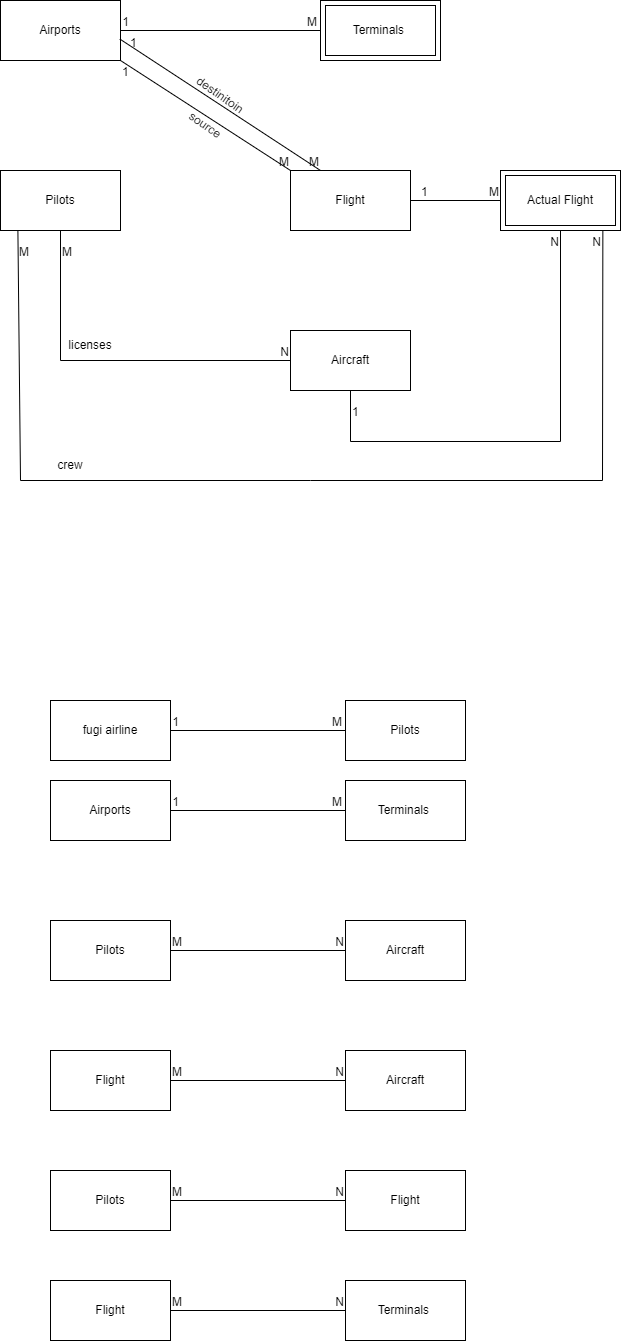

The diagram above was exported from draw.io. Its source (the exported page's mxGraphModel, read from the mxfile embedded in the PNG):
<mxGraphModel dx="1290" dy="557" grid="1" gridSize="10" guides="1" tooltips="1" connect="1" arrows="1" fold="1" page="1" pageScale="1" pageWidth="850" pageHeight="1100" math="0" shadow="0" extFonts="Permanent Marker^https://fonts.googleapis.com/css?family=Permanent+Marker">
  <root>
    <mxCell id="0" />
    <mxCell id="1" parent="0" />
    <mxCell id="o8EiIotSJy3SHcPpnoY8-1" value="" style="rounded=0;whiteSpace=wrap;html=1;" parent="1" vertex="1">
      <mxGeometry x="200" y="1160" width="120" height="60" as="geometry" />
    </mxCell>
    <mxCell id="o8EiIotSJy3SHcPpnoY8-2" value="Pilots" style="text;html=1;strokeColor=none;fillColor=none;align=center;verticalAlign=middle;whiteSpace=wrap;rounded=0;" parent="1" vertex="1">
      <mxGeometry x="230" y="1175" width="60" height="30" as="geometry" />
    </mxCell>
    <mxCell id="o8EiIotSJy3SHcPpnoY8-3" value="" style="rounded=0;whiteSpace=wrap;html=1;" parent="1" vertex="1">
      <mxGeometry x="495" y="1160" width="120" height="60" as="geometry" />
    </mxCell>
    <mxCell id="o8EiIotSJy3SHcPpnoY8-4" value="Aircraft" style="text;html=1;strokeColor=none;fillColor=none;align=center;verticalAlign=middle;whiteSpace=wrap;rounded=0;" parent="1" vertex="1">
      <mxGeometry x="525" y="1175" width="60" height="30" as="geometry" />
    </mxCell>
    <mxCell id="o8EiIotSJy3SHcPpnoY8-5" value="" style="rounded=0;whiteSpace=wrap;html=1;" parent="1" vertex="1">
      <mxGeometry x="200" y="1020" width="120" height="60" as="geometry" />
    </mxCell>
    <mxCell id="o8EiIotSJy3SHcPpnoY8-6" value="Airports" style="text;html=1;strokeColor=none;fillColor=none;align=center;verticalAlign=middle;whiteSpace=wrap;rounded=0;" parent="1" vertex="1">
      <mxGeometry x="230" y="1035" width="60" height="30" as="geometry" />
    </mxCell>
    <mxCell id="o8EiIotSJy3SHcPpnoY8-7" value="" style="rounded=0;whiteSpace=wrap;html=1;" parent="1" vertex="1">
      <mxGeometry x="200" y="1290" width="120" height="60" as="geometry" />
    </mxCell>
    <mxCell id="o8EiIotSJy3SHcPpnoY8-8" value="Flight" style="text;html=1;strokeColor=none;fillColor=none;align=center;verticalAlign=middle;whiteSpace=wrap;rounded=0;" parent="1" vertex="1">
      <mxGeometry x="230" y="1305" width="60" height="30" as="geometry" />
    </mxCell>
    <mxCell id="o8EiIotSJy3SHcPpnoY8-9" value="" style="rounded=0;whiteSpace=wrap;html=1;" parent="1" vertex="1">
      <mxGeometry x="495" y="1020" width="120" height="60" as="geometry" />
    </mxCell>
    <mxCell id="o8EiIotSJy3SHcPpnoY8-10" value="Terminals&amp;nbsp;" style="text;html=1;strokeColor=none;fillColor=none;align=center;verticalAlign=middle;whiteSpace=wrap;rounded=0;" parent="1" vertex="1">
      <mxGeometry x="525" y="1035" width="60" height="30" as="geometry" />
    </mxCell>
    <mxCell id="o8EiIotSJy3SHcPpnoY8-11" value="" style="rounded=0;whiteSpace=wrap;html=1;" parent="1" vertex="1">
      <mxGeometry x="495" y="1290" width="120" height="60" as="geometry" />
    </mxCell>
    <mxCell id="o8EiIotSJy3SHcPpnoY8-12" value="Aircraft" style="text;html=1;strokeColor=none;fillColor=none;align=center;verticalAlign=middle;whiteSpace=wrap;rounded=0;" parent="1" vertex="1">
      <mxGeometry x="525" y="1305" width="60" height="30" as="geometry" />
    </mxCell>
    <mxCell id="o8EiIotSJy3SHcPpnoY8-13" value="" style="rounded=0;whiteSpace=wrap;html=1;" parent="1" vertex="1">
      <mxGeometry x="495" y="1410" width="120" height="60" as="geometry" />
    </mxCell>
    <mxCell id="o8EiIotSJy3SHcPpnoY8-14" value="Flight" style="text;html=1;strokeColor=none;fillColor=none;align=center;verticalAlign=middle;whiteSpace=wrap;rounded=0;" parent="1" vertex="1">
      <mxGeometry x="525" y="1425" width="60" height="30" as="geometry" />
    </mxCell>
    <mxCell id="o8EiIotSJy3SHcPpnoY8-15" value="" style="rounded=0;whiteSpace=wrap;html=1;" parent="1" vertex="1">
      <mxGeometry x="200" y="1410" width="120" height="60" as="geometry" />
    </mxCell>
    <mxCell id="o8EiIotSJy3SHcPpnoY8-16" value="Pilots" style="text;html=1;strokeColor=none;fillColor=none;align=center;verticalAlign=middle;whiteSpace=wrap;rounded=0;" parent="1" vertex="1">
      <mxGeometry x="230" y="1425" width="60" height="30" as="geometry" />
    </mxCell>
    <mxCell id="o8EiIotSJy3SHcPpnoY8-17" value="" style="endArrow=none;html=1;rounded=0;entryX=1;entryY=0.5;entryDx=0;entryDy=0;exitX=0;exitY=0.5;exitDx=0;exitDy=0;" parent="1" source="o8EiIotSJy3SHcPpnoY8-9" target="o8EiIotSJy3SHcPpnoY8-5" edge="1">
      <mxGeometry relative="1" as="geometry">
        <mxPoint x="470" y="1280" as="sourcePoint" />
        <mxPoint x="630" y="1280" as="targetPoint" />
      </mxGeometry>
    </mxCell>
    <mxCell id="o8EiIotSJy3SHcPpnoY8-18" value="M" style="resizable=0;html=1;whiteSpace=wrap;align=left;verticalAlign=bottom;" parent="o8EiIotSJy3SHcPpnoY8-17" connectable="0" vertex="1">
      <mxGeometry x="-1" relative="1" as="geometry">
        <mxPoint x="-15" as="offset" />
      </mxGeometry>
    </mxCell>
    <mxCell id="o8EiIotSJy3SHcPpnoY8-19" value="1" style="resizable=0;html=1;whiteSpace=wrap;align=right;verticalAlign=bottom;" parent="o8EiIotSJy3SHcPpnoY8-17" connectable="0" vertex="1">
      <mxGeometry x="1" relative="1" as="geometry">
        <mxPoint x="10" as="offset" />
      </mxGeometry>
    </mxCell>
    <mxCell id="o8EiIotSJy3SHcPpnoY8-20" value="" style="endArrow=none;html=1;rounded=0;exitX=1;exitY=0.5;exitDx=0;exitDy=0;entryX=0;entryY=0.5;entryDx=0;entryDy=0;" parent="1" source="o8EiIotSJy3SHcPpnoY8-1" target="o8EiIotSJy3SHcPpnoY8-3" edge="1">
      <mxGeometry relative="1" as="geometry">
        <mxPoint x="250" y="1140" as="sourcePoint" />
        <mxPoint x="410" y="1140" as="targetPoint" />
      </mxGeometry>
    </mxCell>
    <mxCell id="o8EiIotSJy3SHcPpnoY8-21" value="M" style="resizable=0;html=1;whiteSpace=wrap;align=left;verticalAlign=bottom;" parent="o8EiIotSJy3SHcPpnoY8-20" connectable="0" vertex="1">
      <mxGeometry x="-1" relative="1" as="geometry" />
    </mxCell>
    <mxCell id="o8EiIotSJy3SHcPpnoY8-22" value="N" style="resizable=0;html=1;whiteSpace=wrap;align=right;verticalAlign=bottom;" parent="o8EiIotSJy3SHcPpnoY8-20" connectable="0" vertex="1">
      <mxGeometry x="1" relative="1" as="geometry" />
    </mxCell>
    <mxCell id="o8EiIotSJy3SHcPpnoY8-23" value="" style="endArrow=none;html=1;rounded=0;exitX=1;exitY=0.5;exitDx=0;exitDy=0;entryX=0;entryY=0.5;entryDx=0;entryDy=0;" parent="1" source="o8EiIotSJy3SHcPpnoY8-7" target="o8EiIotSJy3SHcPpnoY8-11" edge="1">
      <mxGeometry relative="1" as="geometry">
        <mxPoint x="250" y="1310" as="sourcePoint" />
        <mxPoint x="410" y="1310" as="targetPoint" />
      </mxGeometry>
    </mxCell>
    <mxCell id="o8EiIotSJy3SHcPpnoY8-24" value="M" style="resizable=0;html=1;whiteSpace=wrap;align=left;verticalAlign=bottom;" parent="o8EiIotSJy3SHcPpnoY8-23" connectable="0" vertex="1">
      <mxGeometry x="-1" relative="1" as="geometry" />
    </mxCell>
    <mxCell id="o8EiIotSJy3SHcPpnoY8-25" value="N" style="resizable=0;html=1;whiteSpace=wrap;align=right;verticalAlign=bottom;" parent="o8EiIotSJy3SHcPpnoY8-23" connectable="0" vertex="1">
      <mxGeometry x="1" relative="1" as="geometry" />
    </mxCell>
    <mxCell id="o8EiIotSJy3SHcPpnoY8-26" value="" style="endArrow=none;html=1;rounded=0;exitX=1;exitY=0.5;exitDx=0;exitDy=0;entryX=0;entryY=0.5;entryDx=0;entryDy=0;" parent="1" source="o8EiIotSJy3SHcPpnoY8-15" target="o8EiIotSJy3SHcPpnoY8-13" edge="1">
      <mxGeometry relative="1" as="geometry">
        <mxPoint x="350" y="1439" as="sourcePoint" />
        <mxPoint x="470" y="1440" as="targetPoint" />
      </mxGeometry>
    </mxCell>
    <mxCell id="o8EiIotSJy3SHcPpnoY8-27" value="M" style="resizable=0;html=1;whiteSpace=wrap;align=left;verticalAlign=bottom;" parent="o8EiIotSJy3SHcPpnoY8-26" connectable="0" vertex="1">
      <mxGeometry x="-1" relative="1" as="geometry" />
    </mxCell>
    <mxCell id="o8EiIotSJy3SHcPpnoY8-28" value="N" style="resizable=0;html=1;whiteSpace=wrap;align=right;verticalAlign=bottom;" parent="o8EiIotSJy3SHcPpnoY8-26" connectable="0" vertex="1">
      <mxGeometry x="1" relative="1" as="geometry" />
    </mxCell>
    <mxCell id="o8EiIotSJy3SHcPpnoY8-29" value="" style="rounded=0;whiteSpace=wrap;html=1;" parent="1" vertex="1">
      <mxGeometry x="150" y="240" width="120" height="60" as="geometry" />
    </mxCell>
    <mxCell id="o8EiIotSJy3SHcPpnoY8-30" value="Airports" style="text;html=1;strokeColor=none;fillColor=none;align=center;verticalAlign=middle;whiteSpace=wrap;rounded=0;" parent="1" vertex="1">
      <mxGeometry x="180" y="255" width="60" height="30" as="geometry" />
    </mxCell>
    <mxCell id="o8EiIotSJy3SHcPpnoY8-33" value="" style="endArrow=none;html=1;rounded=0;entryX=1;entryY=0.5;entryDx=0;entryDy=0;exitX=0;exitY=0.5;exitDx=0;exitDy=0;" parent="1" source="o8EiIotSJy3SHcPpnoY8-91" target="o8EiIotSJy3SHcPpnoY8-29" edge="1">
      <mxGeometry relative="1" as="geometry">
        <mxPoint x="445" y="270" as="sourcePoint" />
        <mxPoint x="580" y="500" as="targetPoint" />
      </mxGeometry>
    </mxCell>
    <mxCell id="o8EiIotSJy3SHcPpnoY8-34" value="M" style="resizable=0;html=1;whiteSpace=wrap;align=left;verticalAlign=bottom;" parent="o8EiIotSJy3SHcPpnoY8-33" connectable="0" vertex="1">
      <mxGeometry x="-1" relative="1" as="geometry">
        <mxPoint x="-15" as="offset" />
      </mxGeometry>
    </mxCell>
    <mxCell id="o8EiIotSJy3SHcPpnoY8-35" value="1" style="resizable=0;html=1;whiteSpace=wrap;align=right;verticalAlign=bottom;" parent="o8EiIotSJy3SHcPpnoY8-33" connectable="0" vertex="1">
      <mxGeometry x="1" relative="1" as="geometry">
        <mxPoint x="10" as="offset" />
      </mxGeometry>
    </mxCell>
    <mxCell id="o8EiIotSJy3SHcPpnoY8-36" value="" style="rounded=0;whiteSpace=wrap;html=1;" parent="1" vertex="1">
      <mxGeometry x="150" y="410" width="120" height="60" as="geometry" />
    </mxCell>
    <mxCell id="o8EiIotSJy3SHcPpnoY8-37" value="Pilots" style="text;html=1;strokeColor=none;fillColor=none;align=center;verticalAlign=middle;whiteSpace=wrap;rounded=0;" parent="1" vertex="1">
      <mxGeometry x="180" y="425" width="60" height="30" as="geometry" />
    </mxCell>
    <mxCell id="o8EiIotSJy3SHcPpnoY8-43" value="" style="rounded=0;whiteSpace=wrap;html=1;" parent="1" vertex="1">
      <mxGeometry x="440" y="410" width="120" height="60" as="geometry" />
    </mxCell>
    <mxCell id="o8EiIotSJy3SHcPpnoY8-44" value="Flight" style="text;html=1;strokeColor=none;fillColor=none;align=center;verticalAlign=middle;whiteSpace=wrap;rounded=0;" parent="1" vertex="1">
      <mxGeometry x="470" y="425" width="60" height="30" as="geometry" />
    </mxCell>
    <mxCell id="o8EiIotSJy3SHcPpnoY8-50" value="" style="rounded=0;whiteSpace=wrap;html=1;" parent="1" vertex="1">
      <mxGeometry x="200" y="1520" width="120" height="60" as="geometry" />
    </mxCell>
    <mxCell id="o8EiIotSJy3SHcPpnoY8-51" value="Flight" style="text;html=1;strokeColor=none;fillColor=none;align=center;verticalAlign=middle;whiteSpace=wrap;rounded=0;" parent="1" vertex="1">
      <mxGeometry x="230" y="1535" width="60" height="30" as="geometry" />
    </mxCell>
    <mxCell id="o8EiIotSJy3SHcPpnoY8-52" value="" style="rounded=0;whiteSpace=wrap;html=1;" parent="1" vertex="1">
      <mxGeometry x="495" y="1520" width="120" height="60" as="geometry" />
    </mxCell>
    <mxCell id="o8EiIotSJy3SHcPpnoY8-53" value="Terminals&amp;nbsp;" style="text;html=1;strokeColor=none;fillColor=none;align=center;verticalAlign=middle;whiteSpace=wrap;rounded=0;" parent="1" vertex="1">
      <mxGeometry x="525" y="1535" width="60" height="30" as="geometry" />
    </mxCell>
    <mxCell id="o8EiIotSJy3SHcPpnoY8-54" value="" style="endArrow=none;html=1;rounded=0;exitX=1;exitY=0.5;exitDx=0;exitDy=0;entryX=0;entryY=0.5;entryDx=0;entryDy=0;" parent="1" source="o8EiIotSJy3SHcPpnoY8-50" target="o8EiIotSJy3SHcPpnoY8-52" edge="1">
      <mxGeometry relative="1" as="geometry">
        <mxPoint x="250" y="1540" as="sourcePoint" />
        <mxPoint x="410" y="1540" as="targetPoint" />
      </mxGeometry>
    </mxCell>
    <mxCell id="o8EiIotSJy3SHcPpnoY8-55" value="M" style="resizable=0;html=1;whiteSpace=wrap;align=left;verticalAlign=bottom;" parent="o8EiIotSJy3SHcPpnoY8-54" connectable="0" vertex="1">
      <mxGeometry x="-1" relative="1" as="geometry" />
    </mxCell>
    <mxCell id="o8EiIotSJy3SHcPpnoY8-56" value="N" style="resizable=0;html=1;whiteSpace=wrap;align=right;verticalAlign=bottom;" parent="o8EiIotSJy3SHcPpnoY8-54" connectable="0" vertex="1">
      <mxGeometry x="1" relative="1" as="geometry" />
    </mxCell>
    <mxCell id="o8EiIotSJy3SHcPpnoY8-64" value="" style="rounded=0;whiteSpace=wrap;html=1;" parent="1" vertex="1">
      <mxGeometry x="440" y="570" width="120" height="60" as="geometry" />
    </mxCell>
    <mxCell id="o8EiIotSJy3SHcPpnoY8-65" value="Aircraft" style="text;html=1;strokeColor=none;fillColor=none;align=center;verticalAlign=middle;whiteSpace=wrap;rounded=0;" parent="1" vertex="1">
      <mxGeometry x="470" y="585" width="60" height="30" as="geometry" />
    </mxCell>
    <mxCell id="o8EiIotSJy3SHcPpnoY8-70" value="" style="endArrow=none;html=1;rounded=0;exitX=0.5;exitY=1;exitDx=0;exitDy=0;entryX=0;entryY=0.5;entryDx=0;entryDy=0;" parent="1" source="o8EiIotSJy3SHcPpnoY8-36" target="o8EiIotSJy3SHcPpnoY8-64" edge="1">
      <mxGeometry relative="1" as="geometry">
        <mxPoint x="230" y="599.41" as="sourcePoint" />
        <mxPoint x="405" y="599.41" as="targetPoint" />
        <Array as="points">
          <mxPoint x="210" y="600" />
        </Array>
      </mxGeometry>
    </mxCell>
    <mxCell id="o8EiIotSJy3SHcPpnoY8-71" value="M" style="resizable=0;html=1;whiteSpace=wrap;align=left;verticalAlign=bottom;" parent="o8EiIotSJy3SHcPpnoY8-70" connectable="0" vertex="1">
      <mxGeometry x="-1" relative="1" as="geometry">
        <mxPoint y="30" as="offset" />
      </mxGeometry>
    </mxCell>
    <mxCell id="o8EiIotSJy3SHcPpnoY8-72" value="N" style="resizable=0;html=1;whiteSpace=wrap;align=right;verticalAlign=bottom;" parent="o8EiIotSJy3SHcPpnoY8-70" connectable="0" vertex="1">
      <mxGeometry x="1" relative="1" as="geometry" />
    </mxCell>
    <mxCell id="o8EiIotSJy3SHcPpnoY8-73" value="" style="endArrow=none;html=1;rounded=0;exitX=1;exitY=1;exitDx=0;exitDy=0;entryX=0;entryY=0;entryDx=0;entryDy=0;" parent="1" source="o8EiIotSJy3SHcPpnoY8-29" target="o8EiIotSJy3SHcPpnoY8-43" edge="1">
      <mxGeometry relative="1" as="geometry">
        <mxPoint x="280" y="450" as="sourcePoint" />
        <mxPoint x="450" y="450" as="targetPoint" />
      </mxGeometry>
    </mxCell>
    <mxCell id="o8EiIotSJy3SHcPpnoY8-74" value="1" style="resizable=0;html=1;whiteSpace=wrap;align=left;verticalAlign=bottom;" parent="o8EiIotSJy3SHcPpnoY8-73" connectable="0" vertex="1">
      <mxGeometry x="-1" relative="1" as="geometry">
        <mxPoint y="20" as="offset" />
      </mxGeometry>
    </mxCell>
    <mxCell id="o8EiIotSJy3SHcPpnoY8-75" value="M" style="resizable=0;html=1;whiteSpace=wrap;align=right;verticalAlign=bottom;" parent="o8EiIotSJy3SHcPpnoY8-73" connectable="0" vertex="1">
      <mxGeometry x="1" relative="1" as="geometry" />
    </mxCell>
    <mxCell id="o8EiIotSJy3SHcPpnoY8-84" value="" style="rounded=0;whiteSpace=wrap;html=1;" parent="1" vertex="1">
      <mxGeometry x="200" y="940" width="120" height="60" as="geometry" />
    </mxCell>
    <mxCell id="o8EiIotSJy3SHcPpnoY8-85" value="fugi airline" style="text;html=1;strokeColor=none;fillColor=none;align=center;verticalAlign=middle;whiteSpace=wrap;rounded=0;" parent="1" vertex="1">
      <mxGeometry x="230" y="955" width="60" height="30" as="geometry" />
    </mxCell>
    <mxCell id="o8EiIotSJy3SHcPpnoY8-86" value="" style="rounded=0;whiteSpace=wrap;html=1;" parent="1" vertex="1">
      <mxGeometry x="495" y="940" width="120" height="60" as="geometry" />
    </mxCell>
    <mxCell id="o8EiIotSJy3SHcPpnoY8-87" value="Pilots" style="text;html=1;strokeColor=none;fillColor=none;align=center;verticalAlign=middle;whiteSpace=wrap;rounded=0;" parent="1" vertex="1">
      <mxGeometry x="525" y="955" width="60" height="30" as="geometry" />
    </mxCell>
    <mxCell id="o8EiIotSJy3SHcPpnoY8-88" value="" style="endArrow=none;html=1;rounded=0;entryX=1;entryY=0.5;entryDx=0;entryDy=0;exitX=0;exitY=0.5;exitDx=0;exitDy=0;" parent="1" source="o8EiIotSJy3SHcPpnoY8-86" target="o8EiIotSJy3SHcPpnoY8-84" edge="1">
      <mxGeometry relative="1" as="geometry">
        <mxPoint x="470" y="1200" as="sourcePoint" />
        <mxPoint x="630" y="1200" as="targetPoint" />
      </mxGeometry>
    </mxCell>
    <mxCell id="o8EiIotSJy3SHcPpnoY8-89" value="M" style="resizable=0;html=1;whiteSpace=wrap;align=left;verticalAlign=bottom;" parent="o8EiIotSJy3SHcPpnoY8-88" connectable="0" vertex="1">
      <mxGeometry x="-1" relative="1" as="geometry">
        <mxPoint x="-15" as="offset" />
      </mxGeometry>
    </mxCell>
    <mxCell id="o8EiIotSJy3SHcPpnoY8-90" value="1" style="resizable=0;html=1;whiteSpace=wrap;align=right;verticalAlign=bottom;" parent="o8EiIotSJy3SHcPpnoY8-88" connectable="0" vertex="1">
      <mxGeometry x="1" relative="1" as="geometry">
        <mxPoint x="10" as="offset" />
      </mxGeometry>
    </mxCell>
    <mxCell id="o8EiIotSJy3SHcPpnoY8-91" value="Terminals&amp;nbsp;" style="shape=ext;margin=3;double=1;whiteSpace=wrap;html=1;align=center;" parent="1" vertex="1">
      <mxGeometry x="470" y="240" width="120" height="60" as="geometry" />
    </mxCell>
    <mxCell id="o8EiIotSJy3SHcPpnoY8-92" value="" style="endArrow=none;html=1;rounded=0;exitX=0.995;exitY=0.643;exitDx=0;exitDy=0;entryX=0;entryY=0;entryDx=0;entryDy=0;exitPerimeter=0;" parent="1" source="o8EiIotSJy3SHcPpnoY8-29" edge="1">
      <mxGeometry relative="1" as="geometry">
        <mxPoint x="300" y="300" as="sourcePoint" />
        <mxPoint x="470" y="410" as="targetPoint" />
      </mxGeometry>
    </mxCell>
    <mxCell id="o8EiIotSJy3SHcPpnoY8-93" value="1" style="resizable=0;html=1;whiteSpace=wrap;align=left;verticalAlign=bottom;" parent="o8EiIotSJy3SHcPpnoY8-92" connectable="0" vertex="1">
      <mxGeometry x="-1" relative="1" as="geometry">
        <mxPoint x="9" y="12" as="offset" />
      </mxGeometry>
    </mxCell>
    <mxCell id="o8EiIotSJy3SHcPpnoY8-94" value="M" style="resizable=0;html=1;whiteSpace=wrap;align=right;verticalAlign=bottom;" parent="o8EiIotSJy3SHcPpnoY8-92" connectable="0" vertex="1">
      <mxGeometry x="1" relative="1" as="geometry" />
    </mxCell>
    <mxCell id="o8EiIotSJy3SHcPpnoY8-95" value="source" style="text;html=1;strokeColor=none;fillColor=none;align=center;verticalAlign=middle;whiteSpace=wrap;rounded=0;rotation=35;" parent="1" vertex="1">
      <mxGeometry x="325" y="350" width="60" height="30" as="geometry" />
    </mxCell>
    <mxCell id="o8EiIotSJy3SHcPpnoY8-96" value="destinitoin" style="text;html=1;strokeColor=none;fillColor=none;align=center;verticalAlign=middle;whiteSpace=wrap;rounded=0;rotation=35;" parent="1" vertex="1">
      <mxGeometry x="340" y="320" width="60" height="30" as="geometry" />
    </mxCell>
    <mxCell id="o8EiIotSJy3SHcPpnoY8-102" value="Actual Flight" style="shape=ext;margin=3;double=1;whiteSpace=wrap;html=1;align=center;" parent="1" vertex="1">
      <mxGeometry x="650" y="410" width="120" height="60" as="geometry" />
    </mxCell>
    <mxCell id="o8EiIotSJy3SHcPpnoY8-103" value="" style="endArrow=none;html=1;rounded=0;exitX=1;exitY=0.5;exitDx=0;exitDy=0;entryX=0;entryY=0.5;entryDx=0;entryDy=0;" parent="1" source="o8EiIotSJy3SHcPpnoY8-43" target="o8EiIotSJy3SHcPpnoY8-102" edge="1">
      <mxGeometry relative="1" as="geometry">
        <mxPoint x="279" y="289" as="sourcePoint" />
        <mxPoint x="480" y="420" as="targetPoint" />
      </mxGeometry>
    </mxCell>
    <mxCell id="o8EiIotSJy3SHcPpnoY8-104" value="1" style="resizable=0;html=1;whiteSpace=wrap;align=left;verticalAlign=bottom;" parent="o8EiIotSJy3SHcPpnoY8-103" connectable="0" vertex="1">
      <mxGeometry x="-1" relative="1" as="geometry">
        <mxPoint x="9" as="offset" />
      </mxGeometry>
    </mxCell>
    <mxCell id="o8EiIotSJy3SHcPpnoY8-105" value="M" style="resizable=0;html=1;whiteSpace=wrap;align=right;verticalAlign=bottom;" parent="o8EiIotSJy3SHcPpnoY8-103" connectable="0" vertex="1">
      <mxGeometry x="1" relative="1" as="geometry" />
    </mxCell>
    <mxCell id="o8EiIotSJy3SHcPpnoY8-106" value="licenses" style="text;html=1;strokeColor=none;fillColor=none;align=center;verticalAlign=middle;whiteSpace=wrap;rounded=0;" parent="1" vertex="1">
      <mxGeometry x="210" y="570" width="60" height="30" as="geometry" />
    </mxCell>
    <mxCell id="o8EiIotSJy3SHcPpnoY8-107" value="" style="endArrow=none;html=1;rounded=0;exitX=0.5;exitY=1;exitDx=0;exitDy=0;entryX=0.5;entryY=1;entryDx=0;entryDy=0;" parent="1" source="o8EiIotSJy3SHcPpnoY8-64" target="o8EiIotSJy3SHcPpnoY8-102" edge="1">
      <mxGeometry relative="1" as="geometry">
        <mxPoint x="160" y="470" as="sourcePoint" />
        <mxPoint x="720" y="681.3333638509115" as="targetPoint" />
        <Array as="points">
          <mxPoint x="500" y="681" />
          <mxPoint x="710" y="681" />
        </Array>
      </mxGeometry>
    </mxCell>
    <mxCell id="o8EiIotSJy3SHcPpnoY8-108" value="1" style="resizable=0;html=1;whiteSpace=wrap;align=left;verticalAlign=bottom;" parent="o8EiIotSJy3SHcPpnoY8-107" connectable="0" vertex="1">
      <mxGeometry x="-1" relative="1" as="geometry">
        <mxPoint y="30" as="offset" />
      </mxGeometry>
    </mxCell>
    <mxCell id="o8EiIotSJy3SHcPpnoY8-109" value="N" style="resizable=0;html=1;whiteSpace=wrap;align=right;verticalAlign=bottom;" parent="o8EiIotSJy3SHcPpnoY8-107" connectable="0" vertex="1">
      <mxGeometry x="1" relative="1" as="geometry">
        <mxPoint y="20" as="offset" />
      </mxGeometry>
    </mxCell>
    <mxCell id="o8EiIotSJy3SHcPpnoY8-110" value="crew" style="text;html=1;strokeColor=none;fillColor=none;align=center;verticalAlign=middle;whiteSpace=wrap;rounded=0;" parent="1" vertex="1">
      <mxGeometry x="190" y="690" width="60" height="30" as="geometry" />
    </mxCell>
    <mxCell id="o8EiIotSJy3SHcPpnoY8-111" value="" style="endArrow=none;html=1;rounded=0;exitX=0.145;exitY=1.007;exitDx=0;exitDy=0;entryX=0.853;entryY=0.994;entryDx=0;entryDy=0;exitPerimeter=0;entryPerimeter=0;" parent="1" source="o8EiIotSJy3SHcPpnoY8-36" target="o8EiIotSJy3SHcPpnoY8-102" edge="1">
      <mxGeometry relative="1" as="geometry">
        <mxPoint x="510" y="640" as="sourcePoint" />
        <mxPoint x="720" y="480" as="targetPoint" />
        <Array as="points">
          <mxPoint x="170" y="720" />
          <mxPoint x="460" y="720" />
          <mxPoint x="752" y="720" />
        </Array>
      </mxGeometry>
    </mxCell>
    <mxCell id="o8EiIotSJy3SHcPpnoY8-112" value="M" style="resizable=0;html=1;whiteSpace=wrap;align=left;verticalAlign=bottom;" parent="o8EiIotSJy3SHcPpnoY8-111" connectable="0" vertex="1">
      <mxGeometry x="-1" relative="1" as="geometry">
        <mxPoint y="30" as="offset" />
      </mxGeometry>
    </mxCell>
    <mxCell id="o8EiIotSJy3SHcPpnoY8-113" value="N" style="resizable=0;html=1;whiteSpace=wrap;align=right;verticalAlign=bottom;" parent="o8EiIotSJy3SHcPpnoY8-111" connectable="0" vertex="1">
      <mxGeometry x="1" relative="1" as="geometry">
        <mxPoint y="20" as="offset" />
      </mxGeometry>
    </mxCell>
  </root>
</mxGraphModel>